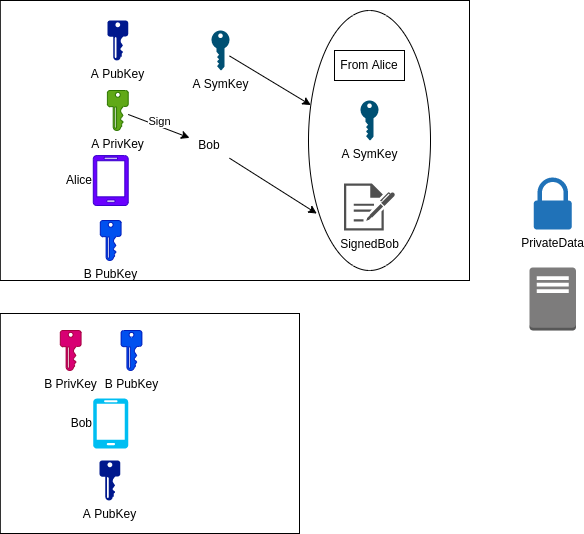

The diagram above was exported from draw.io. Its source (the exported page's mxGraphModel, read from the mxfile embedded in the PNG):
<mxGraphModel dx="856" dy="1702" grid="1" gridSize="10" guides="1" tooltips="1" connect="1" arrows="1" fold="1" page="1" pageScale="1" pageWidth="850" pageHeight="1100" math="0" shadow="0">
  <root>
    <mxCell id="0" />
    <mxCell id="1" parent="0" />
    <mxCell id="2" value="" style="rounded=0;whiteSpace=wrap;html=1;fillColor=none;fontColor=default;" parent="1" vertex="1">
      <mxGeometry x="30.799999999999997" y="273" width="299.2" height="220" as="geometry" />
    </mxCell>
    <mxCell id="3" value="" style="rounded=0;whiteSpace=wrap;html=1;fillColor=none;fontColor=default;" parent="1" vertex="1">
      <mxGeometry x="30.8" y="-40" width="469.2" height="280" as="geometry" />
    </mxCell>
    <mxCell id="4" value="" style="outlineConnect=0;dashed=0;verticalLabelPosition=bottom;verticalAlign=top;align=center;html=1;shape=mxgraph.aws3.traditional_server;fillColor=#7D7C7C;gradientColor=none;fontColor=default;" parent="1" vertex="1">
      <mxGeometry x="560" y="227" width="46.5" height="63" as="geometry" />
    </mxCell>
    <mxCell id="5" value="Bob" style="verticalLabelPosition=middle;html=1;verticalAlign=middle;align=right;strokeColor=none;fillColor=#00BEF2;shape=mxgraph.azure.mobile;pointerEvents=1;labelPosition=left;fontColor=default;" parent="1" vertex="1">
      <mxGeometry x="123.7" y="358" width="35" height="50" as="geometry" />
    </mxCell>
    <mxCell id="6" value="Alice" style="verticalLabelPosition=middle;html=1;verticalAlign=middle;align=right;strokeColor=#3700CC;fillColor=#6a00ff;shape=mxgraph.azure.mobile;pointerEvents=1;fontColor=default;labelPosition=left;" parent="1" vertex="1">
      <mxGeometry x="123.70000000000002" y="115" width="35" height="50" as="geometry" />
    </mxCell>
    <mxCell id="7" value="A PubKey" style="sketch=0;aspect=fixed;pointerEvents=1;shadow=0;dashed=0;html=1;strokeColor=none;labelPosition=center;verticalLabelPosition=bottom;verticalAlign=top;align=center;fillColor=#00188D;shape=mxgraph.mscae.enterprise.key_permissions;fontColor=default;" parent="1" vertex="1">
      <mxGeometry x="137.9" y="-20" width="20.8" height="40" as="geometry" />
    </mxCell>
    <mxCell id="16" style="edgeStyle=none;html=1;fontColor=default;" parent="1" source="8" target="15" edge="1">
      <mxGeometry relative="1" as="geometry" />
    </mxCell>
    <mxCell id="8" value="A SymKey" style="points=[[0,0.5,0],[0.24,0,0],[0.5,0.28,0],[0.995,0.475,0],[0.5,0.72,0],[0.24,1,0]];verticalLabelPosition=bottom;sketch=0;html=1;verticalAlign=top;aspect=fixed;align=center;pointerEvents=1;shape=mxgraph.cisco19.key;fillColor=#005073;strokeColor=none;rotation=0;direction=south;fontColor=default;" parent="1" vertex="1">
      <mxGeometry x="242" y="-10" width="18" height="40" as="geometry" />
    </mxCell>
    <mxCell id="9" value="PrivateData" style="sketch=0;pointerEvents=1;shadow=0;dashed=0;html=1;strokeColor=none;labelPosition=center;verticalLabelPosition=bottom;verticalAlign=top;outlineConnect=0;align=center;shape=mxgraph.office.security.lock_protected;fillColor=#2072B8;fontColor=default;" parent="1" vertex="1">
      <mxGeometry x="564.25" y="137" width="38" height="52" as="geometry" />
    </mxCell>
    <mxCell id="10" value="A PubKey" style="sketch=0;aspect=fixed;pointerEvents=1;shadow=0;dashed=0;html=1;strokeColor=none;labelPosition=center;verticalLabelPosition=bottom;verticalAlign=top;align=center;fillColor=#00188D;shape=mxgraph.mscae.enterprise.key_permissions;fontColor=default;" parent="1" vertex="1">
      <mxGeometry x="130" y="420" width="20.8" height="40" as="geometry" />
    </mxCell>
    <mxCell id="11" value="B PubKey" style="sketch=0;aspect=fixed;pointerEvents=1;shadow=0;dashed=0;html=1;strokeColor=#001DBC;labelPosition=center;verticalLabelPosition=bottom;verticalAlign=top;align=center;fillColor=#0050ef;shape=mxgraph.mscae.enterprise.key_permissions;fontColor=default;" parent="1" vertex="1">
      <mxGeometry x="151.6" y="290" width="20.8" height="40" as="geometry" />
    </mxCell>
    <mxCell id="20" style="edgeStyle=none;html=1;fontColor=default;" parent="1" source="12" target="22" edge="1">
      <mxGeometry relative="1" as="geometry">
        <mxPoint x="220" y="104.30092592592587" as="targetPoint" />
      </mxGeometry>
    </mxCell>
    <mxCell id="26" value="Sign" style="edgeLabel;html=1;align=center;verticalAlign=middle;resizable=0;points=[];fontColor=default;" parent="20" vertex="1" connectable="0">
      <mxGeometry x="0.3796" relative="1" as="geometry">
        <mxPoint x="-11" y="-10" as="offset" />
      </mxGeometry>
    </mxCell>
    <mxCell id="12" value="A PrivKey" style="sketch=0;aspect=fixed;pointerEvents=1;shadow=0;dashed=0;html=1;strokeColor=#2D7600;labelPosition=center;verticalLabelPosition=bottom;verticalAlign=top;align=center;fillColor=#60a917;shape=mxgraph.mscae.enterprise.key_permissions;fontColor=default;" parent="1" vertex="1">
      <mxGeometry x="137.9" y="50" width="20.8" height="40" as="geometry" />
    </mxCell>
    <mxCell id="13" value="B PrivKey" style="sketch=0;aspect=fixed;pointerEvents=1;shadow=0;dashed=0;html=1;strokeColor=#A50040;labelPosition=center;verticalLabelPosition=bottom;verticalAlign=top;align=center;fillColor=#d80073;shape=mxgraph.mscae.enterprise.key_permissions;fontColor=default;" parent="1" vertex="1">
      <mxGeometry x="90.8" y="290" width="20.8" height="40" as="geometry" />
    </mxCell>
    <mxCell id="14" value="B PubKey" style="sketch=0;aspect=fixed;pointerEvents=1;shadow=0;dashed=0;html=1;strokeColor=#001DBC;labelPosition=center;verticalLabelPosition=bottom;verticalAlign=top;align=center;fillColor=#0050ef;shape=mxgraph.mscae.enterprise.key_permissions;fontColor=default;" parent="1" vertex="1">
      <mxGeometry x="130.79999999999998" y="180" width="20.8" height="40" as="geometry" />
    </mxCell>
    <mxCell id="15" value="" style="ellipse;whiteSpace=wrap;html=1;fontColor=default;" parent="1" vertex="1">
      <mxGeometry x="339" y="-30" width="122" height="260" as="geometry" />
    </mxCell>
    <mxCell id="17" value="A SymKey" style="points=[[0,0.5,0],[0.24,0,0],[0.5,0.28,0],[0.995,0.475,0],[0.5,0.72,0],[0.24,1,0]];verticalLabelPosition=bottom;sketch=0;html=1;verticalAlign=top;aspect=fixed;align=center;pointerEvents=1;shape=mxgraph.cisco19.key;fillColor=#005073;strokeColor=none;rotation=0;direction=south;fontColor=default;" parent="1" vertex="1">
      <mxGeometry x="391" y="60" width="18" height="40" as="geometry" />
    </mxCell>
    <mxCell id="24" style="edgeStyle=none;html=1;entryX=0.068;entryY=0.781;entryDx=0;entryDy=0;entryPerimeter=0;fontColor=default;" parent="1" source="22" target="15" edge="1">
      <mxGeometry relative="1" as="geometry" />
    </mxCell>
    <mxCell id="22" value="Bob" style="text;html=1;strokeColor=none;fillColor=none;align=center;verticalAlign=middle;whiteSpace=wrap;rounded=0;fontColor=default;" parent="1" vertex="1">
      <mxGeometry x="220" y="90" width="40" height="30" as="geometry" />
    </mxCell>
    <mxCell id="23" value="SignedBob" style="sketch=0;pointerEvents=1;shadow=0;dashed=0;html=1;strokeColor=none;fillColor=#505050;labelPosition=center;verticalLabelPosition=bottom;verticalAlign=top;outlineConnect=0;align=center;shape=mxgraph.office.concepts.sign_up;fontColor=default;" parent="1" vertex="1">
      <mxGeometry x="374.5" y="143" width="51" height="47" as="geometry" />
    </mxCell>
    <mxCell id="25" value="From Alice" style="rounded=0;whiteSpace=wrap;html=1;fontColor=default;" parent="1" vertex="1">
      <mxGeometry x="365" y="10" width="70" height="30" as="geometry" />
    </mxCell>
  </root>
</mxGraphModel>